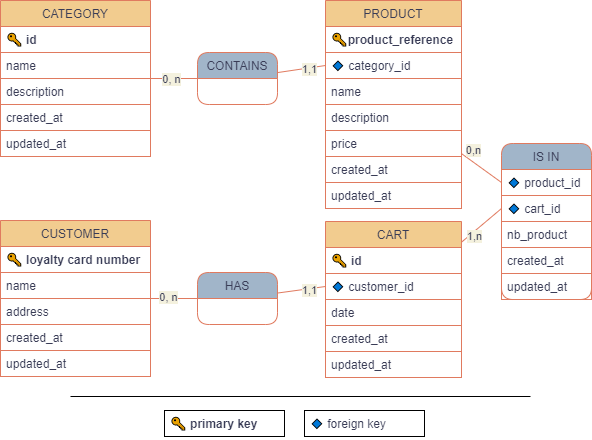

The diagram above was exported from draw.io. Its source (the exported page's mxGraphModel, read from the mxfile embedded in the PNG):
<mxGraphModel dx="1022" dy="568" grid="0" gridSize="10" guides="1" tooltips="1" connect="1" arrows="1" fold="1" page="0" pageScale="1" pageWidth="827" pageHeight="1169" background="#FFFFFF" math="0" shadow="0">
  <root>
    <mxCell id="b5G7bzNlDdNAoN19sgQf-0" />
    <mxCell id="b5G7bzNlDdNAoN19sgQf-1" parent="b5G7bzNlDdNAoN19sgQf-0" />
    <mxCell id="VmyZt-FMd6erVZ78XUKY-0" value="CATEGORY" style="swimlane;fontStyle=0;childLayout=stackLayout;horizontal=1;startSize=26;fillColor=#F2CC8F;horizontalStack=0;resizeParent=1;resizeParentMax=0;resizeLast=0;collapsible=1;marginBottom=0;strokeColor=#E07A5F;fontColor=#393C56;" parent="b5G7bzNlDdNAoN19sgQf-1" vertex="1">
      <mxGeometry x="160" y="96" width="150" height="156" as="geometry" />
    </mxCell>
    <mxCell id="VmyZt-FMd6erVZ78XUKY-1" value="🔑 id" style="text;strokeColor=#E07A5F;align=left;verticalAlign=top;spacingLeft=4;spacingRight=4;overflow=hidden;rotatable=0;points=[[0,0.5],[1,0.5]];portConstraint=eastwest;fontColor=#393C56;fontStyle=1" parent="VmyZt-FMd6erVZ78XUKY-0" vertex="1">
      <mxGeometry y="26" width="150" height="26" as="geometry" />
    </mxCell>
    <mxCell id="VmyZt-FMd6erVZ78XUKY-22" value="name" style="text;strokeColor=#E07A5F;align=left;verticalAlign=top;spacingLeft=4;spacingRight=4;overflow=hidden;rotatable=0;points=[[0,0.5],[1,0.5]];portConstraint=eastwest;fontColor=#393C56;" parent="VmyZt-FMd6erVZ78XUKY-0" vertex="1">
      <mxGeometry y="52" width="150" height="26" as="geometry" />
    </mxCell>
    <mxCell id="VmyZt-FMd6erVZ78XUKY-2" value="description" style="text;strokeColor=#E07A5F;align=left;verticalAlign=top;spacingLeft=4;spacingRight=4;overflow=hidden;rotatable=0;points=[[0,0.5],[1,0.5]];portConstraint=eastwest;fontColor=#393C56;" parent="VmyZt-FMd6erVZ78XUKY-0" vertex="1">
      <mxGeometry y="78" width="150" height="26" as="geometry" />
    </mxCell>
    <mxCell id="AMDdywMYWRMFfrNRwR16-1" value="created_at" style="text;strokeColor=#E07A5F;align=left;verticalAlign=top;spacingLeft=4;spacingRight=4;overflow=hidden;rotatable=0;points=[[0,0.5],[1,0.5]];portConstraint=eastwest;fontColor=#393C56;" vertex="1" parent="VmyZt-FMd6erVZ78XUKY-0">
      <mxGeometry y="104" width="150" height="26" as="geometry" />
    </mxCell>
    <mxCell id="AMDdywMYWRMFfrNRwR16-2" value="updated_at" style="text;strokeColor=#E07A5F;align=left;verticalAlign=top;spacingLeft=4;spacingRight=4;overflow=hidden;rotatable=0;points=[[0,0.5],[1,0.5]];portConstraint=eastwest;fontColor=#393C56;" vertex="1" parent="VmyZt-FMd6erVZ78XUKY-0">
      <mxGeometry y="130" width="150" height="26" as="geometry" />
    </mxCell>
    <mxCell id="VmyZt-FMd6erVZ78XUKY-3" value="CART" style="swimlane;fontStyle=0;childLayout=stackLayout;horizontal=1;startSize=26;fillColor=#F2CC8F;horizontalStack=0;resizeParent=1;resizeParentMax=0;resizeLast=0;collapsible=1;marginBottom=0;strokeColor=#E07A5F;fontColor=#393C56;" parent="b5G7bzNlDdNAoN19sgQf-1" vertex="1">
      <mxGeometry x="485" y="317" width="136" height="156" as="geometry" />
    </mxCell>
    <mxCell id="VmyZt-FMd6erVZ78XUKY-4" value="🔑 id" style="text;strokeColor=#E07A5F;align=left;verticalAlign=top;spacingLeft=4;spacingRight=4;overflow=hidden;rotatable=0;points=[[0,0.5],[1,0.5]];portConstraint=eastwest;fontColor=#393C56;fontStyle=1" parent="VmyZt-FMd6erVZ78XUKY-3" vertex="1">
      <mxGeometry y="26" width="136" height="26" as="geometry" />
    </mxCell>
    <mxCell id="qFa1ju3fEdisaa6VbE6T-13" value="🔹 customer_id" style="text;strokeColor=#E07A5F;align=left;verticalAlign=top;spacingLeft=4;spacingRight=4;overflow=hidden;rotatable=0;points=[[0,0.5],[1,0.5]];portConstraint=eastwest;fontColor=#393C56;fontStyle=0;" parent="VmyZt-FMd6erVZ78XUKY-3" vertex="1">
      <mxGeometry y="52" width="136" height="26" as="geometry" />
    </mxCell>
    <mxCell id="VmyZt-FMd6erVZ78XUKY-5" value="date" style="text;strokeColor=#E07A5F;align=left;verticalAlign=top;spacingLeft=4;spacingRight=4;overflow=hidden;rotatable=0;points=[[0,0.5],[1,0.5]];portConstraint=eastwest;fontColor=#393C56;" parent="VmyZt-FMd6erVZ78XUKY-3" vertex="1">
      <mxGeometry y="78" width="136" height="26" as="geometry" />
    </mxCell>
    <mxCell id="AMDdywMYWRMFfrNRwR16-7" value="created_at" style="text;strokeColor=#E07A5F;align=left;verticalAlign=top;spacingLeft=4;spacingRight=4;overflow=hidden;rotatable=0;points=[[0,0.5],[1,0.5]];portConstraint=eastwest;fontColor=#393C56;" vertex="1" parent="VmyZt-FMd6erVZ78XUKY-3">
      <mxGeometry y="104" width="136" height="26" as="geometry" />
    </mxCell>
    <mxCell id="AMDdywMYWRMFfrNRwR16-8" value="updated_at" style="text;strokeColor=#E07A5F;align=left;verticalAlign=top;spacingLeft=4;spacingRight=4;overflow=hidden;rotatable=0;points=[[0,0.5],[1,0.5]];portConstraint=eastwest;fontColor=#393C56;" vertex="1" parent="VmyZt-FMd6erVZ78XUKY-3">
      <mxGeometry y="130" width="136" height="26" as="geometry" />
    </mxCell>
    <mxCell id="VmyZt-FMd6erVZ78XUKY-7" value="" style="endArrow=none;html=1;rounded=1;startArrow=none;startFill=0;strokeColor=#E07A5F;fontColor=#393C56;labelBackgroundColor=#F4F1DE;" parent="b5G7bzNlDdNAoN19sgQf-1" source="VmyZt-FMd6erVZ78XUKY-0" target="VmyZt-FMd6erVZ78XUKY-21" edge="1">
      <mxGeometry width="50" height="50" relative="1" as="geometry">
        <mxPoint x="528" y="289" as="sourcePoint" />
        <mxPoint x="339" y="76" as="targetPoint" />
        <Array as="points" />
      </mxGeometry>
    </mxCell>
    <mxCell id="VmyZt-FMd6erVZ78XUKY-8" value="0, n" style="edgeLabel;html=1;align=center;verticalAlign=middle;resizable=0;points=[];fontColor=#393C56;labelBackgroundColor=#F4F1DE;" parent="VmyZt-FMd6erVZ78XUKY-7" vertex="1" connectable="0">
      <mxGeometry x="-0.7834" y="2" relative="1" as="geometry">
        <mxPoint x="15" y="2" as="offset" />
      </mxGeometry>
    </mxCell>
    <mxCell id="VmyZt-FMd6erVZ78XUKY-9" value="PRODUCT" style="swimlane;fontStyle=0;childLayout=stackLayout;horizontal=1;startSize=26;fillColor=#F2CC8F;horizontalStack=0;resizeParent=1;resizeParentMax=0;resizeLast=0;collapsible=1;marginBottom=0;strokeColor=#E07A5F;fontColor=#393C56;" parent="b5G7bzNlDdNAoN19sgQf-1" vertex="1">
      <mxGeometry x="485" y="96" width="136" height="208" as="geometry" />
    </mxCell>
    <mxCell id="VmyZt-FMd6erVZ78XUKY-10" value="🔑product_reference" style="text;strokeColor=#E07A5F;align=left;verticalAlign=top;spacingLeft=4;spacingRight=4;overflow=hidden;rotatable=0;points=[[0,0.5],[1,0.5]];portConstraint=eastwest;fontColor=#393C56;fontStyle=1" parent="VmyZt-FMd6erVZ78XUKY-9" vertex="1">
      <mxGeometry y="26" width="136" height="26" as="geometry" />
    </mxCell>
    <mxCell id="VmyZt-FMd6erVZ78XUKY-13" value="🔹 category_id" style="text;strokeColor=#E07A5F;align=left;verticalAlign=top;spacingLeft=4;spacingRight=4;overflow=hidden;rotatable=0;points=[[0,0.5],[1,0.5]];portConstraint=eastwest;fontColor=#393C56;fontStyle=0;" parent="VmyZt-FMd6erVZ78XUKY-9" vertex="1">
      <mxGeometry y="52" width="136" height="26" as="geometry" />
    </mxCell>
    <mxCell id="VmyZt-FMd6erVZ78XUKY-11" value="name" style="text;strokeColor=#E07A5F;align=left;verticalAlign=top;spacingLeft=4;spacingRight=4;overflow=hidden;rotatable=0;points=[[0,0.5],[1,0.5]];portConstraint=eastwest;fontColor=#393C56;" parent="VmyZt-FMd6erVZ78XUKY-9" vertex="1">
      <mxGeometry y="78" width="136" height="26" as="geometry" />
    </mxCell>
    <mxCell id="qFa1ju3fEdisaa6VbE6T-8" value="description" style="text;strokeColor=#E07A5F;align=left;verticalAlign=top;spacingLeft=4;spacingRight=4;overflow=hidden;rotatable=0;points=[[0,0.5],[1,0.5]];portConstraint=eastwest;fontColor=#393C56;" parent="VmyZt-FMd6erVZ78XUKY-9" vertex="1">
      <mxGeometry y="104" width="136" height="26" as="geometry" />
    </mxCell>
    <mxCell id="VmyZt-FMd6erVZ78XUKY-12" value="price" style="text;strokeColor=#E07A5F;align=left;verticalAlign=top;spacingLeft=4;spacingRight=4;overflow=hidden;rotatable=0;points=[[0,0.5],[1,0.5]];portConstraint=eastwest;fontColor=#393C56;" parent="VmyZt-FMd6erVZ78XUKY-9" vertex="1">
      <mxGeometry y="130" width="136" height="26" as="geometry" />
    </mxCell>
    <mxCell id="AMDdywMYWRMFfrNRwR16-3" value="created_at" style="text;strokeColor=#E07A5F;align=left;verticalAlign=top;spacingLeft=4;spacingRight=4;overflow=hidden;rotatable=0;points=[[0,0.5],[1,0.5]];portConstraint=eastwest;fontColor=#393C56;" vertex="1" parent="VmyZt-FMd6erVZ78XUKY-9">
      <mxGeometry y="156" width="136" height="26" as="geometry" />
    </mxCell>
    <mxCell id="AMDdywMYWRMFfrNRwR16-4" value="updated_at" style="text;strokeColor=#E07A5F;align=left;verticalAlign=top;spacingLeft=4;spacingRight=4;overflow=hidden;rotatable=0;points=[[0,0.5],[1,0.5]];portConstraint=eastwest;fontColor=#393C56;" vertex="1" parent="VmyZt-FMd6erVZ78XUKY-9">
      <mxGeometry y="182" width="136" height="26" as="geometry" />
    </mxCell>
    <mxCell id="VmyZt-FMd6erVZ78XUKY-14" value="" style="endArrow=none;html=1;startArrow=none;startFill=0;endFill=0;strokeColor=#E07A5F;fontColor=#393C56;labelBackgroundColor=#F4F1DE;entryX=0;entryY=0.5;entryDx=0;entryDy=0;" parent="b5G7bzNlDdNAoN19sgQf-1" source="VmyZt-FMd6erVZ78XUKY-9" target="VmyZt-FMd6erVZ78XUKY-23" edge="1">
      <mxGeometry width="50" height="50" relative="1" as="geometry">
        <mxPoint x="579" y="140" as="sourcePoint" />
        <mxPoint x="578" y="49" as="targetPoint" />
      </mxGeometry>
    </mxCell>
    <mxCell id="VmyZt-FMd6erVZ78XUKY-15" value="0,n" style="edgeLabel;html=1;align=center;verticalAlign=middle;resizable=0;points=[];fontColor=#393C56;labelBackgroundColor=#F4F1DE;" parent="VmyZt-FMd6erVZ78XUKY-14" vertex="1" connectable="0">
      <mxGeometry x="-0.7087" relative="1" as="geometry">
        <mxPoint x="6" y="-8" as="offset" />
      </mxGeometry>
    </mxCell>
    <mxCell id="VmyZt-FMd6erVZ78XUKY-16" value="IS IN" style="swimlane;fontStyle=0;childLayout=stackLayout;horizontal=1;startSize=26;horizontalStack=0;resizeParent=1;resizeParentMax=0;resizeLast=0;collapsible=1;marginBottom=0;glass=0;rounded=1;strokeColor=#E07A5F;fontColor=#393C56;labelBackgroundColor=none;fillColor=#A1B5C9;" parent="b5G7bzNlDdNAoN19sgQf-1" vertex="1">
      <mxGeometry x="661" y="239" width="90" height="156" as="geometry">
        <mxRectangle x="460" y="60" width="90" height="26" as="alternateBounds" />
      </mxGeometry>
    </mxCell>
    <mxCell id="VmyZt-FMd6erVZ78XUKY-23" value="🔹 product_id" style="text;strokeColor=#E07A5F;align=left;verticalAlign=top;spacingLeft=4;spacingRight=4;overflow=hidden;rotatable=0;points=[[0,0.5],[1,0.5]];portConstraint=eastwest;fontColor=#393C56;fontStyle=0;" parent="VmyZt-FMd6erVZ78XUKY-16" vertex="1">
      <mxGeometry y="26" width="90" height="26" as="geometry" />
    </mxCell>
    <mxCell id="VmyZt-FMd6erVZ78XUKY-24" value="🔹 cart_id" style="text;strokeColor=#E07A5F;align=left;verticalAlign=top;spacingLeft=4;spacingRight=4;overflow=hidden;rotatable=0;points=[[0,0.5],[1,0.5]];portConstraint=eastwest;fontColor=#393C56;fontStyle=0;" parent="VmyZt-FMd6erVZ78XUKY-16" vertex="1">
      <mxGeometry y="52" width="90" height="26" as="geometry" />
    </mxCell>
    <mxCell id="VmyZt-FMd6erVZ78XUKY-25" value="nb_product" style="text;strokeColor=#E07A5F;align=left;verticalAlign=top;spacingLeft=4;spacingRight=4;overflow=hidden;rotatable=0;points=[[0,0.5],[1,0.5]];portConstraint=eastwest;fontColor=#393C56;fontStyle=0" parent="VmyZt-FMd6erVZ78XUKY-16" vertex="1">
      <mxGeometry y="78" width="90" height="26" as="geometry" />
    </mxCell>
    <mxCell id="AMDdywMYWRMFfrNRwR16-9" value="created_at" style="text;strokeColor=#E07A5F;align=left;verticalAlign=top;spacingLeft=4;spacingRight=4;overflow=hidden;rotatable=0;points=[[0,0.5],[1,0.5]];portConstraint=eastwest;fontColor=#393C56;" vertex="1" parent="VmyZt-FMd6erVZ78XUKY-16">
      <mxGeometry y="104" width="90" height="26" as="geometry" />
    </mxCell>
    <mxCell id="AMDdywMYWRMFfrNRwR16-10" value="updated_at" style="text;strokeColor=#E07A5F;align=left;verticalAlign=top;spacingLeft=4;spacingRight=4;overflow=hidden;rotatable=0;points=[[0,0.5],[1,0.5]];portConstraint=eastwest;fontColor=#393C56;" vertex="1" parent="VmyZt-FMd6erVZ78XUKY-16">
      <mxGeometry y="130" width="90" height="26" as="geometry" />
    </mxCell>
    <mxCell id="VmyZt-FMd6erVZ78XUKY-17" value="" style="endArrow=none;html=1;startArrow=none;startFill=0;endFill=0;strokeColor=#E07A5F;fontColor=#393C56;labelBackgroundColor=#F4F1DE;exitX=0;exitY=0.5;exitDx=0;exitDy=0;" parent="b5G7bzNlDdNAoN19sgQf-1" source="VmyZt-FMd6erVZ78XUKY-24" target="VmyZt-FMd6erVZ78XUKY-3" edge="1">
      <mxGeometry width="50" height="50" relative="1" as="geometry">
        <mxPoint x="719" y="14.480000000000075" as="sourcePoint" />
        <mxPoint x="839" y="-10.479999999999961" as="targetPoint" />
        <Array as="points" />
      </mxGeometry>
    </mxCell>
    <mxCell id="VmyZt-FMd6erVZ78XUKY-18" value="1,n" style="edgeLabel;html=1;align=center;verticalAlign=middle;resizable=0;points=[];fontColor=#393C56;labelBackgroundColor=#F4F1DE;" parent="VmyZt-FMd6erVZ78XUKY-17" vertex="1" connectable="0">
      <mxGeometry x="0.4794" y="3" relative="1" as="geometry">
        <mxPoint as="offset" />
      </mxGeometry>
    </mxCell>
    <mxCell id="VmyZt-FMd6erVZ78XUKY-19" value="" style="rounded=0;orthogonalLoop=1;jettySize=auto;html=1;startArrow=none;startFill=0;endArrow=none;endFill=0;strokeColor=#E07A5F;fontColor=#393C56;labelBackgroundColor=#F4F1DE;entryX=0;entryY=0.5;entryDx=0;entryDy=0;" parent="b5G7bzNlDdNAoN19sgQf-1" source="VmyZt-FMd6erVZ78XUKY-21" target="VmyZt-FMd6erVZ78XUKY-13" edge="1">
      <mxGeometry relative="1" as="geometry" />
    </mxCell>
    <mxCell id="VmyZt-FMd6erVZ78XUKY-20" value="1,1" style="edgeLabel;html=1;align=center;verticalAlign=middle;resizable=0;points=[];fontColor=#393C56;labelBackgroundColor=#F4F1DE;" parent="VmyZt-FMd6erVZ78XUKY-19" vertex="1" connectable="0">
      <mxGeometry x="0.3125" y="-1" relative="1" as="geometry">
        <mxPoint as="offset" />
      </mxGeometry>
    </mxCell>
    <mxCell id="VmyZt-FMd6erVZ78XUKY-21" value="CONTAINS" style="swimlane;fontStyle=0;childLayout=stackLayout;horizontal=1;startSize=26;horizontalStack=0;resizeParent=1;resizeParentMax=0;resizeLast=0;collapsible=1;marginBottom=0;glass=0;rounded=1;strokeColor=#E07A5F;fontColor=#393C56;fillColor=#A1B5C9;" parent="b5G7bzNlDdNAoN19sgQf-1" vertex="1">
      <mxGeometry x="357" y="148" width="80" height="52" as="geometry">
        <mxRectangle x="460" y="60" width="90" height="26" as="alternateBounds" />
      </mxGeometry>
    </mxCell>
    <mxCell id="qFa1ju3fEdisaa6VbE6T-0" value="CUSTOMER" style="swimlane;fontStyle=0;childLayout=stackLayout;horizontal=1;startSize=26;fillColor=#F2CC8F;horizontalStack=0;resizeParent=1;resizeParentMax=0;resizeLast=0;collapsible=1;marginBottom=0;strokeColor=#E07A5F;fontColor=#393C56;" parent="b5G7bzNlDdNAoN19sgQf-1" vertex="1">
      <mxGeometry x="160" y="316" width="150" height="156" as="geometry" />
    </mxCell>
    <mxCell id="qFa1ju3fEdisaa6VbE6T-7" value="🔑 loyalty card number" style="text;strokeColor=#E07A5F;align=left;verticalAlign=top;spacingLeft=4;spacingRight=4;overflow=hidden;rotatable=0;points=[[0,0.5],[1,0.5]];portConstraint=eastwest;fontColor=#393C56;fontStyle=1" parent="qFa1ju3fEdisaa6VbE6T-0" vertex="1">
      <mxGeometry y="26" width="150" height="26" as="geometry" />
    </mxCell>
    <mxCell id="qFa1ju3fEdisaa6VbE6T-2" value="name" style="text;strokeColor=#E07A5F;align=left;verticalAlign=top;spacingLeft=4;spacingRight=4;overflow=hidden;rotatable=0;points=[[0,0.5],[1,0.5]];portConstraint=eastwest;fontColor=#393C56;fontStyle=0" parent="qFa1ju3fEdisaa6VbE6T-0" vertex="1">
      <mxGeometry y="52" width="150" height="26" as="geometry" />
    </mxCell>
    <mxCell id="qFa1ju3fEdisaa6VbE6T-3" value="address" style="text;strokeColor=#E07A5F;align=left;verticalAlign=top;spacingLeft=4;spacingRight=4;overflow=hidden;rotatable=0;points=[[0,0.5],[1,0.5]];portConstraint=eastwest;fontColor=#393C56;" parent="qFa1ju3fEdisaa6VbE6T-0" vertex="1">
      <mxGeometry y="78" width="150" height="26" as="geometry" />
    </mxCell>
    <mxCell id="AMDdywMYWRMFfrNRwR16-5" value="created_at" style="text;strokeColor=#E07A5F;align=left;verticalAlign=top;spacingLeft=4;spacingRight=4;overflow=hidden;rotatable=0;points=[[0,0.5],[1,0.5]];portConstraint=eastwest;fontColor=#393C56;" vertex="1" parent="qFa1ju3fEdisaa6VbE6T-0">
      <mxGeometry y="104" width="150" height="26" as="geometry" />
    </mxCell>
    <mxCell id="AMDdywMYWRMFfrNRwR16-6" value="updated_at" style="text;strokeColor=#E07A5F;align=left;verticalAlign=top;spacingLeft=4;spacingRight=4;overflow=hidden;rotatable=0;points=[[0,0.5],[1,0.5]];portConstraint=eastwest;fontColor=#393C56;" vertex="1" parent="qFa1ju3fEdisaa6VbE6T-0">
      <mxGeometry y="130" width="150" height="26" as="geometry" />
    </mxCell>
    <mxCell id="qFa1ju3fEdisaa6VbE6T-4" value="" style="endArrow=none;html=1;rounded=1;startArrow=none;startFill=0;strokeColor=#E07A5F;fontColor=#393C56;labelBackgroundColor=#F4F1DE;" parent="b5G7bzNlDdNAoN19sgQf-1" source="qFa1ju3fEdisaa6VbE6T-0" target="qFa1ju3fEdisaa6VbE6T-12" edge="1">
      <mxGeometry width="50" height="50" relative="1" as="geometry">
        <mxPoint x="270" y="169.09" as="sourcePoint" />
        <mxPoint x="350" y="356" as="targetPoint" />
        <Array as="points" />
      </mxGeometry>
    </mxCell>
    <mxCell id="qFa1ju3fEdisaa6VbE6T-5" value="0, n" style="edgeLabel;html=1;align=center;verticalAlign=middle;resizable=0;points=[];fontColor=#393C56;labelBackgroundColor=#F4F1DE;" parent="qFa1ju3fEdisaa6VbE6T-4" vertex="1" connectable="0">
      <mxGeometry x="-0.7834" y="2" relative="1" as="geometry">
        <mxPoint x="12" as="offset" />
      </mxGeometry>
    </mxCell>
    <mxCell id="qFa1ju3fEdisaa6VbE6T-10" value="" style="rounded=0;orthogonalLoop=1;jettySize=auto;html=1;startArrow=none;startFill=0;endArrow=none;endFill=0;strokeColor=#E07A5F;fontColor=#393C56;labelBackgroundColor=#F4F1DE;entryX=0;entryY=0.5;entryDx=0;entryDy=0;" parent="b5G7bzNlDdNAoN19sgQf-1" source="qFa1ju3fEdisaa6VbE6T-12" target="qFa1ju3fEdisaa6VbE6T-13" edge="1">
      <mxGeometry relative="1" as="geometry">
        <mxPoint x="474" y="361" as="targetPoint" />
      </mxGeometry>
    </mxCell>
    <mxCell id="qFa1ju3fEdisaa6VbE6T-11" value="1,1" style="edgeLabel;html=1;align=center;verticalAlign=middle;resizable=0;points=[];fontColor=#393C56;labelBackgroundColor=#F4F1DE;" parent="qFa1ju3fEdisaa6VbE6T-10" vertex="1" connectable="0">
      <mxGeometry x="0.3125" y="-1" relative="1" as="geometry">
        <mxPoint as="offset" />
      </mxGeometry>
    </mxCell>
    <mxCell id="qFa1ju3fEdisaa6VbE6T-12" value="HAS" style="swimlane;fontStyle=0;childLayout=stackLayout;horizontal=1;startSize=26;horizontalStack=0;resizeParent=1;resizeParentMax=0;resizeLast=0;collapsible=1;marginBottom=0;glass=0;rounded=1;strokeColor=#E07A5F;fontColor=#393C56;fillColor=#A1B5C9;" parent="b5G7bzNlDdNAoN19sgQf-1" vertex="1">
      <mxGeometry x="357" y="368" width="80" height="52" as="geometry">
        <mxRectangle x="460" y="60" width="90" height="26" as="alternateBounds" />
      </mxGeometry>
    </mxCell>
    <mxCell id="fTH2lpwIzF1I-lKx04He-1" value="🔑 primary key" style="text;align=left;verticalAlign=top;spacingLeft=4;spacingRight=4;overflow=hidden;rotatable=0;points=[[0,0.5],[1,0.5]];portConstraint=eastwest;fontColor=#393C56;fontStyle=1;strokeColor=#000000;" parent="b5G7bzNlDdNAoN19sgQf-1" vertex="1">
      <mxGeometry x="324" y="506" width="120" height="26" as="geometry" />
    </mxCell>
    <mxCell id="fTH2lpwIzF1I-lKx04He-2" value="🔹 foreign key" style="text;align=left;verticalAlign=top;spacingLeft=4;spacingRight=4;overflow=hidden;rotatable=0;points=[[0,0.5],[1,0.5]];portConstraint=eastwest;fontColor=#393C56;fontStyle=0;strokeColor=#000000;" parent="b5G7bzNlDdNAoN19sgQf-1" vertex="1">
      <mxGeometry x="464" y="506" width="120" height="26" as="geometry" />
    </mxCell>
    <mxCell id="nq53AafpQ-UMcZf8owy_-1" value="" style="endArrow=none;html=1;fontColor=#000000;fillColor=#F2CC8F;strokeColor=#000000;strokeWidth=1;" parent="b5G7bzNlDdNAoN19sgQf-1" edge="1">
      <mxGeometry width="50" height="50" relative="1" as="geometry">
        <mxPoint x="230" y="492" as="sourcePoint" />
        <mxPoint x="690" y="492" as="targetPoint" />
      </mxGeometry>
    </mxCell>
  </root>
</mxGraphModel>